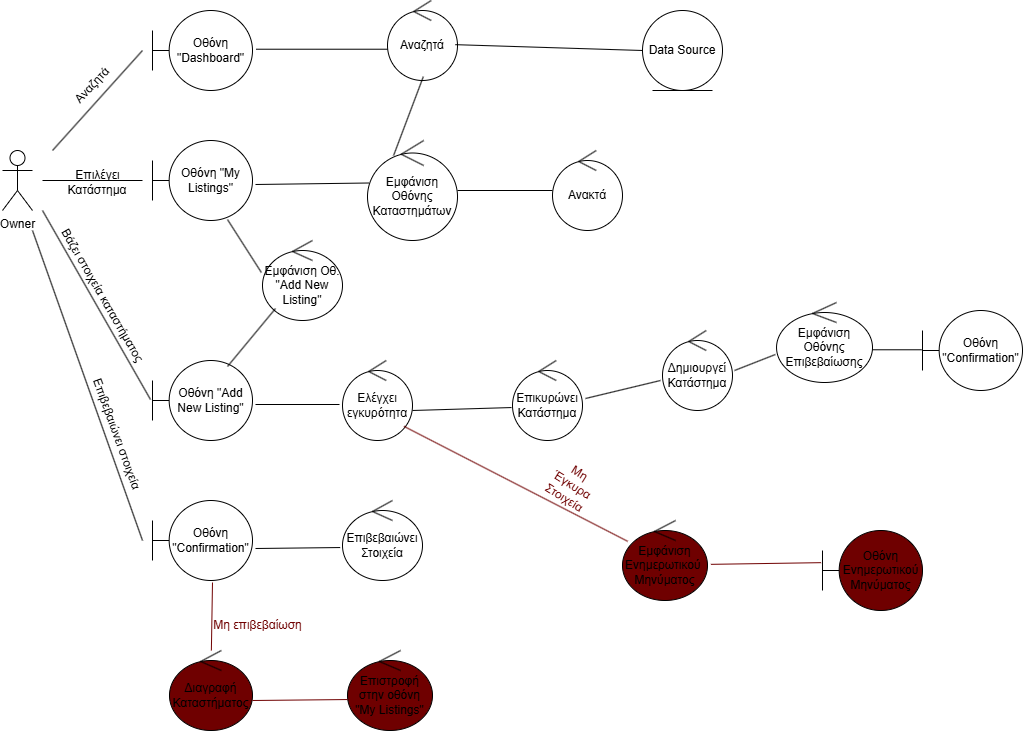

The diagram above was exported from draw.io. Its source (the exported page's mxGraphModel, read from the mxfile embedded in the PNG):
<mxGraphModel dx="1044" dy="1627" grid="1" gridSize="10" guides="1" tooltips="1" connect="1" arrows="1" fold="1" page="1" pageScale="1" pageWidth="850" pageHeight="1100" math="0" shadow="0">
  <root>
    <mxCell id="0" />
    <mxCell id="1" parent="0" />
    <mxCell id="lBRJ0qKZVZBKhmbur5FO-1" value="Owner" style="shape=umlActor;verticalLabelPosition=bottom;verticalAlign=top;html=1;" parent="1" vertex="1">
      <mxGeometry x="40" y="60" width="30" height="60" as="geometry" />
    </mxCell>
    <mxCell id="lBRJ0qKZVZBKhmbur5FO-2" value="Οθόνη &quot;My Listings&quot;" style="shape=umlBoundary;whiteSpace=wrap;html=1;" parent="1" vertex="1">
      <mxGeometry x="190" y="50" width="100" height="80" as="geometry" />
    </mxCell>
    <mxCell id="lBRJ0qKZVZBKhmbur5FO-3" value="" style="endArrow=none;html=1;rounded=0;" parent="1" edge="1">
      <mxGeometry width="50" height="50" relative="1" as="geometry">
        <mxPoint x="80" y="90" as="sourcePoint" />
        <mxPoint x="180" y="90" as="targetPoint" />
      </mxGeometry>
    </mxCell>
    <mxCell id="lBRJ0qKZVZBKhmbur5FO-5" value="Εμφάνιση Οθόνης Καταστημάτων" style="ellipse;shape=umlControl;whiteSpace=wrap;html=1;" parent="1" vertex="1">
      <mxGeometry x="405" y="50" width="90" height="100" as="geometry" />
    </mxCell>
    <mxCell id="lBRJ0qKZVZBKhmbur5FO-6" value="" style="endArrow=none;html=1;rounded=0;exitX=1;exitY=0.5;exitDx=0;exitDy=0;exitPerimeter=0;" parent="1" source="lBRJ0qKZVZBKhmbur5FO-5" target="lBRJ0qKZVZBKhmbur5FO-8" edge="1">
      <mxGeometry width="50" height="50" relative="1" as="geometry">
        <mxPoint x="570" y="130" as="sourcePoint" />
        <mxPoint x="560" y="100" as="targetPoint" />
      </mxGeometry>
    </mxCell>
    <mxCell id="lBRJ0qKZVZBKhmbur5FO-7" value="" style="endArrow=none;html=1;rounded=0;entryX=0.014;entryY=0.425;entryDx=0;entryDy=0;entryPerimeter=0;exitX=1.03;exitY=0.55;exitDx=0;exitDy=0;exitPerimeter=0;" parent="1" source="lBRJ0qKZVZBKhmbur5FO-2" target="lBRJ0qKZVZBKhmbur5FO-5" edge="1">
      <mxGeometry width="50" height="50" relative="1" as="geometry">
        <mxPoint x="340" y="140" as="sourcePoint" />
        <mxPoint x="390" y="90" as="targetPoint" />
      </mxGeometry>
    </mxCell>
    <mxCell id="lBRJ0qKZVZBKhmbur5FO-8" value="Ανακτά" style="ellipse;shape=umlControl;whiteSpace=wrap;html=1;" parent="1" vertex="1">
      <mxGeometry x="590" y="60" width="70" height="80" as="geometry" />
    </mxCell>
    <mxCell id="lBRJ0qKZVZBKhmbur5FO-11" value="Data Source" style="ellipse;shape=umlEntity;whiteSpace=wrap;html=1;" parent="1" vertex="1">
      <mxGeometry x="680" y="-80" width="80" height="80" as="geometry" />
    </mxCell>
    <mxCell id="lBRJ0qKZVZBKhmbur5FO-12" value="Εμφάνιση Οθ. &quot;Add New Listing&quot;" style="ellipse;shape=umlControl;whiteSpace=wrap;html=1;" parent="1" vertex="1">
      <mxGeometry x="300" y="150" width="80" height="80" as="geometry" />
    </mxCell>
    <mxCell id="lBRJ0qKZVZBKhmbur5FO-13" value="" style="endArrow=none;html=1;rounded=0;entryX=0.75;entryY=0.988;entryDx=0;entryDy=0;entryPerimeter=0;exitX=-0.014;exitY=0.4;exitDx=0;exitDy=0;exitPerimeter=0;" parent="1" source="lBRJ0qKZVZBKhmbur5FO-12" target="lBRJ0qKZVZBKhmbur5FO-2" edge="1">
      <mxGeometry width="50" height="50" relative="1" as="geometry">
        <mxPoint x="210" y="210" as="sourcePoint" />
        <mxPoint x="260" y="160" as="targetPoint" />
      </mxGeometry>
    </mxCell>
    <mxCell id="lBRJ0qKZVZBKhmbur5FO-14" value="Oθόνη &quot;Add New Listing&quot;" style="shape=umlBoundary;whiteSpace=wrap;html=1;" parent="1" vertex="1">
      <mxGeometry x="190" y="270" width="100" height="80" as="geometry" />
    </mxCell>
    <mxCell id="lBRJ0qKZVZBKhmbur5FO-15" value="" style="endArrow=none;html=1;rounded=0;entryX=0.163;entryY=0.85;entryDx=0;entryDy=0;entryPerimeter=0;exitX=0.75;exitY=0.075;exitDx=0;exitDy=0;exitPerimeter=0;" parent="1" source="lBRJ0qKZVZBKhmbur5FO-14" target="lBRJ0qKZVZBKhmbur5FO-12" edge="1">
      <mxGeometry width="50" height="50" relative="1" as="geometry">
        <mxPoint x="260" y="270" as="sourcePoint" />
        <mxPoint x="310" y="220" as="targetPoint" />
      </mxGeometry>
    </mxCell>
    <mxCell id="lBRJ0qKZVZBKhmbur5FO-16" value="" style="endArrow=none;html=1;rounded=0;entryX=-0.02;entryY=0.488;entryDx=0;entryDy=0;entryPerimeter=0;" parent="1" target="lBRJ0qKZVZBKhmbur5FO-14" edge="1">
      <mxGeometry width="50" height="50" relative="1" as="geometry">
        <mxPoint x="80" y="120" as="sourcePoint" />
        <mxPoint x="450" y="260" as="targetPoint" />
      </mxGeometry>
    </mxCell>
    <mxCell id="lBRJ0qKZVZBKhmbur5FO-17" value="Ελέγχει εγκυρότητα" style="ellipse;shape=umlControl;whiteSpace=wrap;html=1;" parent="1" vertex="1">
      <mxGeometry x="380" y="270" width="70" height="80" as="geometry" />
    </mxCell>
    <mxCell id="lBRJ0qKZVZBKhmbur5FO-18" value="" style="endArrow=none;html=1;rounded=0;exitX=1.03;exitY=0.55;exitDx=0;exitDy=0;exitPerimeter=0;entryX=-0.043;entryY=0.55;entryDx=0;entryDy=0;entryPerimeter=0;" parent="1" source="lBRJ0qKZVZBKhmbur5FO-14" target="lBRJ0qKZVZBKhmbur5FO-17" edge="1">
      <mxGeometry width="50" height="50" relative="1" as="geometry">
        <mxPoint x="340" y="380" as="sourcePoint" />
        <mxPoint x="390" y="330" as="targetPoint" />
      </mxGeometry>
    </mxCell>
    <mxCell id="lBRJ0qKZVZBKhmbur5FO-19" value="Επικυρώνει Κατάστημα" style="ellipse;shape=umlControl;whiteSpace=wrap;html=1;" parent="1" vertex="1">
      <mxGeometry x="550" y="270" width="70" height="80" as="geometry" />
    </mxCell>
    <mxCell id="lBRJ0qKZVZBKhmbur5FO-20" value="" style="endArrow=none;html=1;rounded=0;exitX=1;exitY=0.625;exitDx=0;exitDy=0;exitPerimeter=0;entryX=-0.014;entryY=0.588;entryDx=0;entryDy=0;entryPerimeter=0;" parent="1" source="lBRJ0qKZVZBKhmbur5FO-17" target="lBRJ0qKZVZBKhmbur5FO-19" edge="1">
      <mxGeometry width="50" height="50" relative="1" as="geometry">
        <mxPoint x="470" y="360" as="sourcePoint" />
        <mxPoint x="520" y="310" as="targetPoint" />
      </mxGeometry>
    </mxCell>
    <mxCell id="lBRJ0qKZVZBKhmbur5FO-22" value="Δημιουργεί Κατάστημα" style="ellipse;shape=umlControl;whiteSpace=wrap;html=1;" parent="1" vertex="1">
      <mxGeometry x="700" y="240" width="70" height="80" as="geometry" />
    </mxCell>
    <mxCell id="lBRJ0qKZVZBKhmbur5FO-23" value="" style="endArrow=none;html=1;rounded=0;exitX=1.043;exitY=0.475;exitDx=0;exitDy=0;exitPerimeter=0;entryX=-0.029;entryY=0.625;entryDx=0;entryDy=0;entryPerimeter=0;" parent="1" source="lBRJ0qKZVZBKhmbur5FO-19" target="lBRJ0qKZVZBKhmbur5FO-22" edge="1">
      <mxGeometry width="50" height="50" relative="1" as="geometry">
        <mxPoint x="650" y="335" as="sourcePoint" />
        <mxPoint x="700" y="285" as="targetPoint" />
      </mxGeometry>
    </mxCell>
    <mxCell id="lBRJ0qKZVZBKhmbur5FO-25" value="" style="endArrow=none;html=1;rounded=0;exitX=1.029;exitY=0.5;exitDx=0;exitDy=0;exitPerimeter=0;entryX=-0.012;entryY=0.65;entryDx=0;entryDy=0;entryPerimeter=0;" parent="1" source="lBRJ0qKZVZBKhmbur5FO-22" target="eSD4YycyFhuEtGyHkAgi-14" edge="1">
      <mxGeometry width="50" height="50" relative="1" as="geometry">
        <mxPoint x="790" y="300" as="sourcePoint" />
        <mxPoint x="849.04" y="252" as="targetPoint" />
      </mxGeometry>
    </mxCell>
    <mxCell id="lBRJ0qKZVZBKhmbur5FO-26" value="Οθόνη &quot;Confirmation&quot;" style="shape=umlBoundary;whiteSpace=wrap;html=1;" parent="1" vertex="1">
      <mxGeometry x="190" y="410" width="100" height="80" as="geometry" />
    </mxCell>
    <mxCell id="lBRJ0qKZVZBKhmbur5FO-27" value="" style="endArrow=none;html=1;rounded=0;" parent="1" edge="1">
      <mxGeometry width="50" height="50" relative="1" as="geometry">
        <mxPoint x="70" y="140" as="sourcePoint" />
        <mxPoint x="180" y="450" as="targetPoint" />
      </mxGeometry>
    </mxCell>
    <mxCell id="lBRJ0qKZVZBKhmbur5FO-28" value="Επιλέγει" style="text;html=1;align=center;verticalAlign=middle;resizable=0;points=[];autosize=1;strokeColor=none;fillColor=none;" parent="1" vertex="1">
      <mxGeometry x="100" y="70" width="70" height="30" as="geometry" />
    </mxCell>
    <mxCell id="lBRJ0qKZVZBKhmbur5FO-29" value="Βάζει στοιχεία καταστήματος" style="text;html=1;align=center;verticalAlign=middle;resizable=0;points=[];autosize=1;strokeColor=none;fillColor=none;rotation=60;" parent="1" vertex="1">
      <mxGeometry x="55" y="190" width="170" height="30" as="geometry" />
    </mxCell>
    <mxCell id="lBRJ0qKZVZBKhmbur5FO-30" value="Επιβεβαιώνει στοιχεία&amp;nbsp;" style="text;html=1;align=center;verticalAlign=middle;resizable=0;points=[];autosize=1;strokeColor=none;fillColor=none;rotation=70;" parent="1" vertex="1">
      <mxGeometry x="85" y="330" width="140" height="30" as="geometry" />
    </mxCell>
    <mxCell id="lBRJ0qKZVZBKhmbur5FO-31" value="Επιβεβαιώνει Στοιχεία" style="ellipse;shape=umlControl;whiteSpace=wrap;html=1;" parent="1" vertex="1">
      <mxGeometry x="380" y="410" width="80" height="80" as="geometry" />
    </mxCell>
    <mxCell id="lBRJ0qKZVZBKhmbur5FO-32" value="" style="endArrow=none;html=1;rounded=0;entryX=-0.029;entryY=0.588;entryDx=0;entryDy=0;entryPerimeter=0;exitX=1.03;exitY=0.6;exitDx=0;exitDy=0;exitPerimeter=0;" parent="1" source="lBRJ0qKZVZBKhmbur5FO-26" target="lBRJ0qKZVZBKhmbur5FO-31" edge="1">
      <mxGeometry width="50" height="50" relative="1" as="geometry">
        <mxPoint x="310" y="490" as="sourcePoint" />
        <mxPoint x="360" y="440" as="targetPoint" />
      </mxGeometry>
    </mxCell>
    <mxCell id="-NRzOLbk26xTGxWCohAa-1" value="" style="endArrow=none;html=1;rounded=0;strokeColor=light-dark(#6F0000,#CC0000);entryX=0.6;entryY=1.025;entryDx=0;entryDy=0;entryPerimeter=0;" parent="1" source="-NRzOLbk26xTGxWCohAa-2" target="lBRJ0qKZVZBKhmbur5FO-26" edge="1">
      <mxGeometry width="50" height="50" relative="1" as="geometry">
        <mxPoint x="252" y="590" as="sourcePoint" />
        <mxPoint x="240" y="500" as="targetPoint" />
      </mxGeometry>
    </mxCell>
    <mxCell id="-NRzOLbk26xTGxWCohAa-2" value="Διαγραφή Καταστήματος" style="ellipse;shape=umlControl;whiteSpace=wrap;html=1;fillColor=light-dark(#6F0000,#CC0000);" parent="1" vertex="1">
      <mxGeometry x="207" y="560" width="83" height="80" as="geometry" />
    </mxCell>
    <mxCell id="-NRzOLbk26xTGxWCohAa-3" value="Επιστροφή στην οθόνη &quot;My Listings&quot;" style="ellipse;shape=umlControl;whiteSpace=wrap;html=1;fillColor=light-dark(#6F0000,#CC0000);" parent="1" vertex="1">
      <mxGeometry x="385" y="560" width="85" height="80" as="geometry" />
    </mxCell>
    <mxCell id="-NRzOLbk26xTGxWCohAa-4" value="" style="endArrow=none;html=1;rounded=0;entryX=0;entryY=0.613;entryDx=0;entryDy=0;entryPerimeter=0;exitX=1;exitY=0.625;exitDx=0;exitDy=0;exitPerimeter=0;strokeColor=light-dark(#6F0000,#CC0000);" parent="1" source="-NRzOLbk26xTGxWCohAa-2" target="-NRzOLbk26xTGxWCohAa-3" edge="1">
      <mxGeometry width="50" height="50" relative="1" as="geometry">
        <mxPoint x="310" y="630" as="sourcePoint" />
        <mxPoint x="360" y="580" as="targetPoint" />
      </mxGeometry>
    </mxCell>
    <mxCell id="-NRzOLbk26xTGxWCohAa-5" value="Μη επιβεβαίωση" style="text;html=1;align=center;verticalAlign=middle;resizable=0;points=[];autosize=1;strokeColor=none;fillColor=none;fontColor=light-dark(#6F0000,#CC0000);" parent="1" vertex="1">
      <mxGeometry x="240" y="520" width="110" height="30" as="geometry" />
    </mxCell>
    <mxCell id="eSD4YycyFhuEtGyHkAgi-1" value="Οθόνη &quot;Dashboard&quot;" style="shape=umlBoundary;whiteSpace=wrap;html=1;" parent="1" vertex="1">
      <mxGeometry x="190" y="-80" width="100" height="80" as="geometry" />
    </mxCell>
    <mxCell id="eSD4YycyFhuEtGyHkAgi-2" value="" style="endArrow=none;html=1;rounded=0;" parent="1" edge="1">
      <mxGeometry width="50" height="50" relative="1" as="geometry">
        <mxPoint x="90" y="60" as="sourcePoint" />
        <mxPoint x="180" y="-40" as="targetPoint" />
      </mxGeometry>
    </mxCell>
    <mxCell id="eSD4YycyFhuEtGyHkAgi-4" value="" style="endArrow=none;html=1;rounded=0;exitX=1.036;exitY=0.484;exitDx=0;exitDy=0;exitPerimeter=0;entryX=0.059;entryY=0.609;entryDx=0;entryDy=0;entryPerimeter=0;" parent="1" source="eSD4YycyFhuEtGyHkAgi-1" target="eSD4YycyFhuEtGyHkAgi-5" edge="1">
      <mxGeometry width="50" height="50" relative="1" as="geometry">
        <mxPoint x="330" y="-50" as="sourcePoint" />
        <mxPoint x="-210" y="-41" as="targetPoint" />
      </mxGeometry>
    </mxCell>
    <mxCell id="eSD4YycyFhuEtGyHkAgi-5" value="Αναζητά" style="ellipse;shape=umlControl;whiteSpace=wrap;html=1;" parent="1" vertex="1">
      <mxGeometry x="425" y="-90" width="70" height="80" as="geometry" />
    </mxCell>
    <mxCell id="eSD4YycyFhuEtGyHkAgi-6" value="" style="endArrow=none;html=1;rounded=0;exitX=0.969;exitY=0.552;exitDx=0;exitDy=0;exitPerimeter=0;entryX=0;entryY=0.5;entryDx=0;entryDy=0;" parent="1" source="eSD4YycyFhuEtGyHkAgi-5" target="lBRJ0qKZVZBKhmbur5FO-11" edge="1">
      <mxGeometry width="50" height="50" relative="1" as="geometry">
        <mxPoint x="530" y="-10" as="sourcePoint" />
        <mxPoint x="580" y="-60" as="targetPoint" />
      </mxGeometry>
    </mxCell>
    <mxCell id="eSD4YycyFhuEtGyHkAgi-7" value="" style="endArrow=none;html=1;rounded=0;entryX=0.512;entryY=0.952;entryDx=0;entryDy=0;entryPerimeter=0;exitX=0.29;exitY=0.15;exitDx=0;exitDy=0;exitPerimeter=0;" parent="1" source="lBRJ0qKZVZBKhmbur5FO-5" target="eSD4YycyFhuEtGyHkAgi-5" edge="1">
      <mxGeometry width="50" height="50" relative="1" as="geometry">
        <mxPoint x="400" y="60" as="sourcePoint" />
        <mxPoint x="450" y="10" as="targetPoint" />
      </mxGeometry>
    </mxCell>
    <mxCell id="eSD4YycyFhuEtGyHkAgi-8" value="" style="endArrow=none;html=1;rounded=0;entryX=0.878;entryY=0.823;entryDx=0;entryDy=0;entryPerimeter=0;strokeColor=light-dark(#6F0000,#CC0000);" parent="1" source="eSD4YycyFhuEtGyHkAgi-9" target="lBRJ0qKZVZBKhmbur5FO-17" edge="1">
      <mxGeometry width="50" height="50" relative="1" as="geometry">
        <mxPoint x="620" y="620" as="sourcePoint" />
        <mxPoint x="500" y="350" as="targetPoint" />
      </mxGeometry>
    </mxCell>
    <mxCell id="eSD4YycyFhuEtGyHkAgi-9" value="Εμφάνιση Ενημερωτικού&amp;nbsp;&lt;div&gt;Μηνύματος&lt;/div&gt;" style="ellipse;shape=umlControl;whiteSpace=wrap;html=1;fillColor=light-dark(#6F0000,#CC0000);" parent="1" vertex="1">
      <mxGeometry x="660" y="430" width="85" height="80" as="geometry" />
    </mxCell>
    <mxCell id="eSD4YycyFhuEtGyHkAgi-10" value="Μη Έγκυρα Στοιχεία" style="text;html=1;align=center;verticalAlign=middle;whiteSpace=wrap;rounded=0;fontColor=light-dark(#6F0000,#CC0000);rotation=32;" parent="1" vertex="1">
      <mxGeometry x="580" y="380" width="60" height="30" as="geometry" />
    </mxCell>
    <mxCell id="eSD4YycyFhuEtGyHkAgi-11" value="Οθόνη Ενημερωτικού Μηνύματος" style="shape=umlBoundary;whiteSpace=wrap;html=1;fillColor=light-dark(#6F0000,#CC0000);" parent="1" vertex="1">
      <mxGeometry x="860" y="440" width="100" height="80" as="geometry" />
    </mxCell>
    <mxCell id="eSD4YycyFhuEtGyHkAgi-12" value="" style="endArrow=none;html=1;rounded=0;exitX=1.04;exitY=0.548;exitDx=0;exitDy=0;exitPerimeter=0;entryX=-0.014;entryY=0.402;entryDx=0;entryDy=0;entryPerimeter=0;strokeColor=light-dark(#6F0000,#CC0000);" parent="1" source="eSD4YycyFhuEtGyHkAgi-9" target="eSD4YycyFhuEtGyHkAgi-11" edge="1">
      <mxGeometry width="50" height="50" relative="1" as="geometry">
        <mxPoint x="690" y="640" as="sourcePoint" />
        <mxPoint x="740" y="590" as="targetPoint" />
      </mxGeometry>
    </mxCell>
    <mxCell id="eSD4YycyFhuEtGyHkAgi-14" value="Εμφάνιση Οθόνης Επιβεβαίωσης" style="ellipse;shape=umlControl;whiteSpace=wrap;html=1;" parent="1" vertex="1">
      <mxGeometry x="814.04" y="212" width="95.96" height="80" as="geometry" />
    </mxCell>
    <mxCell id="eSD4YycyFhuEtGyHkAgi-15" value="Οθόνη &quot;Confirmation&quot;" style="shape=umlBoundary;whiteSpace=wrap;html=1;" parent="1" vertex="1">
      <mxGeometry x="960" y="220" width="100" height="80" as="geometry" />
    </mxCell>
    <mxCell id="eSD4YycyFhuEtGyHkAgi-17" value="" style="endArrow=none;html=1;rounded=0;entryX=-0.009;entryY=0.491;entryDx=0;entryDy=0;entryPerimeter=0;exitX=1;exitY=0.591;exitDx=0;exitDy=0;exitPerimeter=0;" parent="1" source="eSD4YycyFhuEtGyHkAgi-14" target="eSD4YycyFhuEtGyHkAgi-15" edge="1">
      <mxGeometry width="50" height="50" relative="1" as="geometry">
        <mxPoint x="900" y="320" as="sourcePoint" />
        <mxPoint x="950" y="270" as="targetPoint" />
      </mxGeometry>
    </mxCell>
    <mxCell id="psXDAQk3R3GCeBiZ1i40-1" value="Αναζητά" style="text;html=1;align=center;verticalAlign=middle;whiteSpace=wrap;rounded=0;rotation=-47;" vertex="1" parent="1">
      <mxGeometry x="100" y="-20" width="60" height="30" as="geometry" />
    </mxCell>
    <mxCell id="psXDAQk3R3GCeBiZ1i40-2" value="Κατάστημα" style="text;html=1;align=center;verticalAlign=middle;whiteSpace=wrap;rounded=0;" vertex="1" parent="1">
      <mxGeometry x="105" y="85" width="60" height="30" as="geometry" />
    </mxCell>
  </root>
</mxGraphModel>